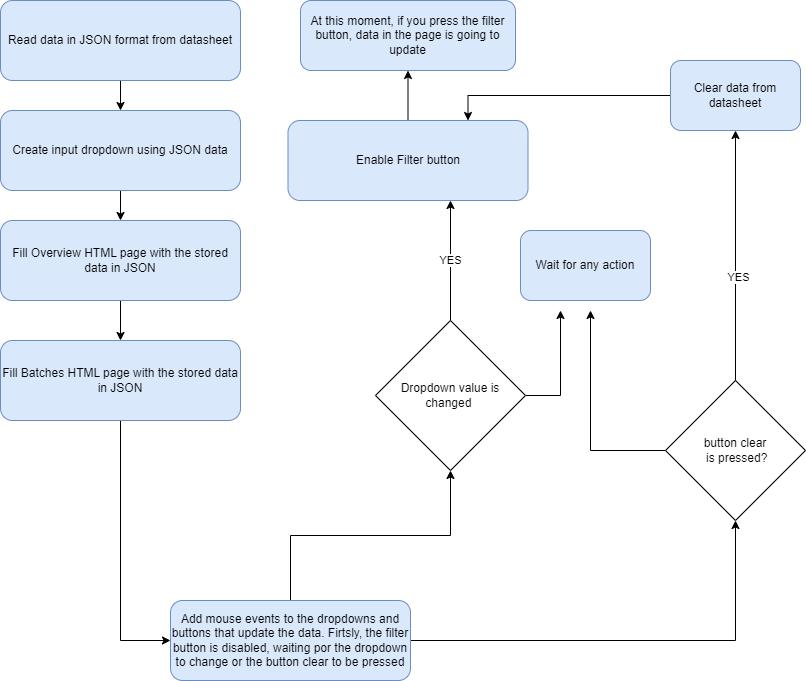

The diagram above was exported from draw.io. Its source (the exported page's mxGraphModel, read from the mxfile embedded in the PNG):
<mxGraphModel dx="1422" dy="744" grid="1" gridSize="10" guides="1" tooltips="1" connect="1" arrows="1" fold="1" page="1" pageScale="1" pageWidth="827" pageHeight="1169" math="0" shadow="0">
  <root>
    <mxCell id="WIyWlLk6GJQsqaUBKTNV-0" />
    <mxCell id="WIyWlLk6GJQsqaUBKTNV-1" parent="WIyWlLk6GJQsqaUBKTNV-0" />
    <mxCell id="qlWJtHvMxwdk87RG4hrY-2" style="edgeStyle=orthogonalEdgeStyle;rounded=0;orthogonalLoop=1;jettySize=auto;html=1;" edge="1" parent="WIyWlLk6GJQsqaUBKTNV-1" source="WIyWlLk6GJQsqaUBKTNV-3" target="qlWJtHvMxwdk87RG4hrY-0">
      <mxGeometry relative="1" as="geometry" />
    </mxCell>
    <mxCell id="WIyWlLk6GJQsqaUBKTNV-3" value="Read data in JSON format from datasheet" style="rounded=1;whiteSpace=wrap;html=1;fontSize=12;glass=0;strokeWidth=1;shadow=0;fillColor=#dae8fc;strokeColor=#6c8ebf;" parent="WIyWlLk6GJQsqaUBKTNV-1" vertex="1">
      <mxGeometry x="50" y="20" width="240" height="80" as="geometry" />
    </mxCell>
    <mxCell id="qlWJtHvMxwdk87RG4hrY-3" style="edgeStyle=orthogonalEdgeStyle;rounded=0;orthogonalLoop=1;jettySize=auto;html=1;" edge="1" parent="WIyWlLk6GJQsqaUBKTNV-1" source="qlWJtHvMxwdk87RG4hrY-0" target="qlWJtHvMxwdk87RG4hrY-1">
      <mxGeometry relative="1" as="geometry" />
    </mxCell>
    <mxCell id="qlWJtHvMxwdk87RG4hrY-0" value="Create input dropdown using JSON data" style="rounded=1;whiteSpace=wrap;html=1;fontSize=12;glass=0;strokeWidth=1;shadow=0;fillColor=#dae8fc;strokeColor=#6c8ebf;" vertex="1" parent="WIyWlLk6GJQsqaUBKTNV-1">
      <mxGeometry x="50" y="130" width="240" height="80" as="geometry" />
    </mxCell>
    <mxCell id="qlWJtHvMxwdk87RG4hrY-8" style="edgeStyle=orthogonalEdgeStyle;rounded=0;orthogonalLoop=1;jettySize=auto;html=1;" edge="1" parent="WIyWlLk6GJQsqaUBKTNV-1" source="qlWJtHvMxwdk87RG4hrY-1" target="qlWJtHvMxwdk87RG4hrY-7">
      <mxGeometry relative="1" as="geometry" />
    </mxCell>
    <mxCell id="qlWJtHvMxwdk87RG4hrY-1" value="Fill Overview HTML page with the stored data in JSON" style="rounded=1;whiteSpace=wrap;html=1;fontSize=12;glass=0;strokeWidth=1;shadow=0;fillColor=#dae8fc;strokeColor=#6c8ebf;" vertex="1" parent="WIyWlLk6GJQsqaUBKTNV-1">
      <mxGeometry x="50" y="240" width="240" height="80" as="geometry" />
    </mxCell>
    <mxCell id="qlWJtHvMxwdk87RG4hrY-9" style="edgeStyle=orthogonalEdgeStyle;rounded=0;orthogonalLoop=1;jettySize=auto;html=1;entryX=0;entryY=0.5;entryDx=0;entryDy=0;" edge="1" parent="WIyWlLk6GJQsqaUBKTNV-1" source="qlWJtHvMxwdk87RG4hrY-7" target="qlWJtHvMxwdk87RG4hrY-10">
      <mxGeometry relative="1" as="geometry">
        <mxPoint x="390" y="400" as="targetPoint" />
      </mxGeometry>
    </mxCell>
    <mxCell id="qlWJtHvMxwdk87RG4hrY-7" value="Fill Batches HTML page with the stored data in JSON" style="rounded=1;whiteSpace=wrap;html=1;fontSize=12;glass=0;strokeWidth=1;shadow=0;fillColor=#dae8fc;strokeColor=#6c8ebf;" vertex="1" parent="WIyWlLk6GJQsqaUBKTNV-1">
      <mxGeometry x="50" y="360" width="240" height="80" as="geometry" />
    </mxCell>
    <mxCell id="qlWJtHvMxwdk87RG4hrY-22" style="edgeStyle=orthogonalEdgeStyle;rounded=0;orthogonalLoop=1;jettySize=auto;html=1;entryX=0.5;entryY=1;entryDx=0;entryDy=0;" edge="1" parent="WIyWlLk6GJQsqaUBKTNV-1" source="qlWJtHvMxwdk87RG4hrY-10" target="qlWJtHvMxwdk87RG4hrY-11">
      <mxGeometry relative="1" as="geometry" />
    </mxCell>
    <mxCell id="qlWJtHvMxwdk87RG4hrY-27" style="edgeStyle=orthogonalEdgeStyle;rounded=0;orthogonalLoop=1;jettySize=auto;html=1;entryX=0.5;entryY=1;entryDx=0;entryDy=0;" edge="1" parent="WIyWlLk6GJQsqaUBKTNV-1" source="qlWJtHvMxwdk87RG4hrY-10" target="qlWJtHvMxwdk87RG4hrY-13">
      <mxGeometry relative="1" as="geometry" />
    </mxCell>
    <mxCell id="qlWJtHvMxwdk87RG4hrY-10" value="Add mouse events to the dropdowns and buttons that update the data. Firtsly, the filter button is disabled, waiting por the dropdown to change or the button clear to be pressed" style="rounded=1;whiteSpace=wrap;html=1;fontSize=12;glass=0;strokeWidth=1;shadow=0;fillColor=#dae8fc;strokeColor=#6c8ebf;" vertex="1" parent="WIyWlLk6GJQsqaUBKTNV-1">
      <mxGeometry x="220" y="620" width="240" height="80" as="geometry" />
    </mxCell>
    <mxCell id="qlWJtHvMxwdk87RG4hrY-26" value="YES" style="edgeStyle=orthogonalEdgeStyle;rounded=0;orthogonalLoop=1;jettySize=auto;html=1;" edge="1" parent="WIyWlLk6GJQsqaUBKTNV-1" source="qlWJtHvMxwdk87RG4hrY-11" target="qlWJtHvMxwdk87RG4hrY-12">
      <mxGeometry relative="1" as="geometry">
        <Array as="points">
          <mxPoint x="500" y="280" />
          <mxPoint x="500" y="280" />
        </Array>
      </mxGeometry>
    </mxCell>
    <mxCell id="qlWJtHvMxwdk87RG4hrY-29" style="edgeStyle=orthogonalEdgeStyle;rounded=0;orthogonalLoop=1;jettySize=auto;html=1;" edge="1" parent="WIyWlLk6GJQsqaUBKTNV-1" source="qlWJtHvMxwdk87RG4hrY-11">
      <mxGeometry relative="1" as="geometry">
        <mxPoint x="610" y="330" as="targetPoint" />
      </mxGeometry>
    </mxCell>
    <mxCell id="qlWJtHvMxwdk87RG4hrY-11" value="Dropdown value is changed&amp;nbsp;&lt;br&gt;" style="rhombus;whiteSpace=wrap;html=1;" vertex="1" parent="WIyWlLk6GJQsqaUBKTNV-1">
      <mxGeometry x="425" y="340" width="150" height="150" as="geometry" />
    </mxCell>
    <mxCell id="qlWJtHvMxwdk87RG4hrY-34" style="edgeStyle=orthogonalEdgeStyle;rounded=0;orthogonalLoop=1;jettySize=auto;html=1;entryX=0.5;entryY=1;entryDx=0;entryDy=0;" edge="1" parent="WIyWlLk6GJQsqaUBKTNV-1" source="qlWJtHvMxwdk87RG4hrY-12" target="qlWJtHvMxwdk87RG4hrY-33">
      <mxGeometry relative="1" as="geometry" />
    </mxCell>
    <mxCell id="qlWJtHvMxwdk87RG4hrY-12" value="Enable Filter button" style="rounded=1;whiteSpace=wrap;html=1;fontSize=12;glass=0;strokeWidth=1;shadow=0;fillColor=#dae8fc;strokeColor=#6c8ebf;" vertex="1" parent="WIyWlLk6GJQsqaUBKTNV-1">
      <mxGeometry x="337.5" y="140" width="240" height="80" as="geometry" />
    </mxCell>
    <mxCell id="qlWJtHvMxwdk87RG4hrY-24" style="edgeStyle=orthogonalEdgeStyle;rounded=0;orthogonalLoop=1;jettySize=auto;html=1;entryX=0.5;entryY=1;entryDx=0;entryDy=0;" edge="1" parent="WIyWlLk6GJQsqaUBKTNV-1" source="qlWJtHvMxwdk87RG4hrY-13" target="qlWJtHvMxwdk87RG4hrY-23">
      <mxGeometry relative="1" as="geometry" />
    </mxCell>
    <mxCell id="qlWJtHvMxwdk87RG4hrY-32" value="YES" style="edgeLabel;html=1;align=center;verticalAlign=middle;resizable=0;points=[];" vertex="1" connectable="0" parent="qlWJtHvMxwdk87RG4hrY-24">
      <mxGeometry x="-0.1667" y="-2" relative="1" as="geometry">
        <mxPoint as="offset" />
      </mxGeometry>
    </mxCell>
    <mxCell id="qlWJtHvMxwdk87RG4hrY-28" style="edgeStyle=orthogonalEdgeStyle;rounded=0;orthogonalLoop=1;jettySize=auto;html=1;" edge="1" parent="WIyWlLk6GJQsqaUBKTNV-1" source="qlWJtHvMxwdk87RG4hrY-13">
      <mxGeometry relative="1" as="geometry">
        <mxPoint x="640" y="330" as="targetPoint" />
      </mxGeometry>
    </mxCell>
    <mxCell id="qlWJtHvMxwdk87RG4hrY-13" value="button clear&lt;br&gt;&amp;nbsp;is pressed?" style="rhombus;whiteSpace=wrap;html=1;" vertex="1" parent="WIyWlLk6GJQsqaUBKTNV-1">
      <mxGeometry x="715" y="400" width="140" height="140" as="geometry" />
    </mxCell>
    <mxCell id="qlWJtHvMxwdk87RG4hrY-25" style="edgeStyle=orthogonalEdgeStyle;rounded=0;orthogonalLoop=1;jettySize=auto;html=1;entryX=0.75;entryY=0;entryDx=0;entryDy=0;" edge="1" parent="WIyWlLk6GJQsqaUBKTNV-1" source="qlWJtHvMxwdk87RG4hrY-23" target="qlWJtHvMxwdk87RG4hrY-12">
      <mxGeometry relative="1" as="geometry" />
    </mxCell>
    <mxCell id="qlWJtHvMxwdk87RG4hrY-23" value="Clear data from datasheet" style="rounded=1;whiteSpace=wrap;html=1;fontSize=12;glass=0;strokeWidth=1;shadow=0;fillColor=#dae8fc;strokeColor=#6c8ebf;" vertex="1" parent="WIyWlLk6GJQsqaUBKTNV-1">
      <mxGeometry x="720" y="80" width="130" height="70" as="geometry" />
    </mxCell>
    <mxCell id="qlWJtHvMxwdk87RG4hrY-30" value="Wait for any action" style="rounded=1;whiteSpace=wrap;html=1;fontSize=12;glass=0;strokeWidth=1;shadow=0;fillColor=#dae8fc;strokeColor=#6c8ebf;" vertex="1" parent="WIyWlLk6GJQsqaUBKTNV-1">
      <mxGeometry x="570" y="250" width="130" height="70" as="geometry" />
    </mxCell>
    <mxCell id="qlWJtHvMxwdk87RG4hrY-33" value="At this moment, if you press the filter button, data in the page is going to update" style="rounded=1;whiteSpace=wrap;html=1;fontSize=12;glass=0;strokeWidth=1;shadow=0;fillColor=#dae8fc;strokeColor=#6c8ebf;" vertex="1" parent="WIyWlLk6GJQsqaUBKTNV-1">
      <mxGeometry x="350" y="20" width="215" height="70" as="geometry" />
    </mxCell>
  </root>
</mxGraphModel>